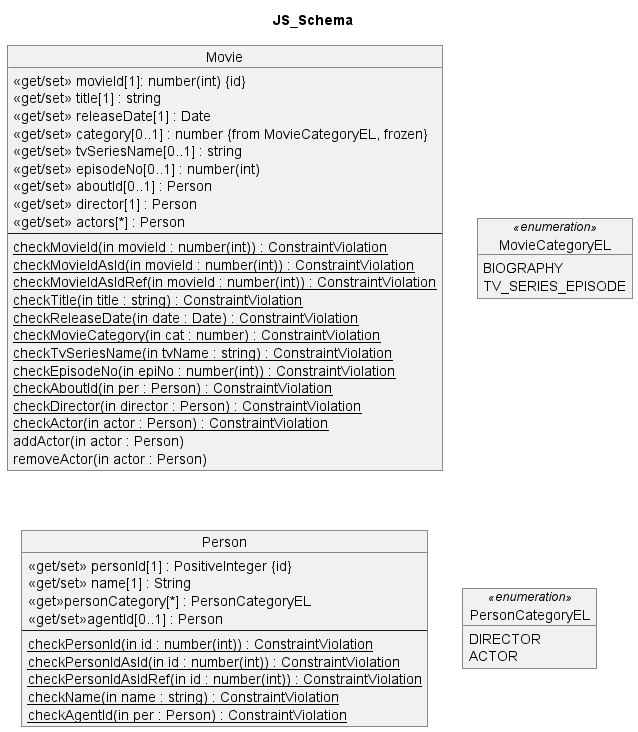

The diagram above was rendered by PlantUML. Its source (embedded in the PNG):
@startuml JS_Schema

title "JS_Schema"

object Movie {
  <<get/set>> movieId[1]: number(int) {id}
  <<get/set>> title[1] : string
  <<get/set>> releaseDate[1] : Date
  <<get/set>> category[0..1] : number {from MovieCategoryEL, frozen}
  <<get/set>> tvSeriesName[0..1] : string
  <<get/set>> episodeNo[0..1] : number(int)
  <<get/set>> aboutId[0..1] : Person
  <<get/set>> director[1] : Person
  <<get/set>> actors[*] : Person
  --
  {static} checkMovieId(in movieId : number(int)) : ConstraintViolation
  {static} checkMovieIdAsId(in movieId : number(int)) : ConstraintViolation
  {static} checkMovieIdAsIdRef(in movieId : number(int)) : ConstraintViolation
  {static} checkTitle(in title : string) : ConstraintViolation
  {static} checkReleaseDate(in date : Date) : ConstraintViolation
  {static} checkMovieCategory(in cat : number) : ConstraintViolation
  {static} checkTvSeriesName(in tvName : string) : ConstraintViolation
  {static} checkEpisodeNo(in epiNo : number(int)) : ConstraintViolation
  {static} checkAboutId(in per : Person) : ConstraintViolation
  {static} checkDirector(in director : Person) : ConstraintViolation
  {static} checkActor(in actor : Person) : ConstraintViolation
  addActor(in actor : Person)
  removeActor(in actor : Person)
}

object MovieCategoryEL <<enumeration>> {
  BIOGRAPHY
  TV_SERIES_EPISODE
}

object Person {
  <<get/set>> personId[1] : PositiveInteger {id}
  <<get/set>> name[1] : String
  <<get>>personCategory[*] : PersonCategoryEL
  <<get/set>>agentId[0..1] : Person
  --
  {static} checkPersonId(in id : number(int)) : ConstraintViolation
  {static} checkPersonIdAsId(in id : number(int)) : ConstraintViolation
  {static} checkPersonIdAsIdRef(in id : number(int)) : ConstraintViolation
  {static} checkName(in name : string) : ConstraintViolation
  {static} checkAgentId(in per : Person) : ConstraintViolation  
}

object PersonCategoryEL <<enumeration>> {
  DIRECTOR
  ACTOR
}

@enduml